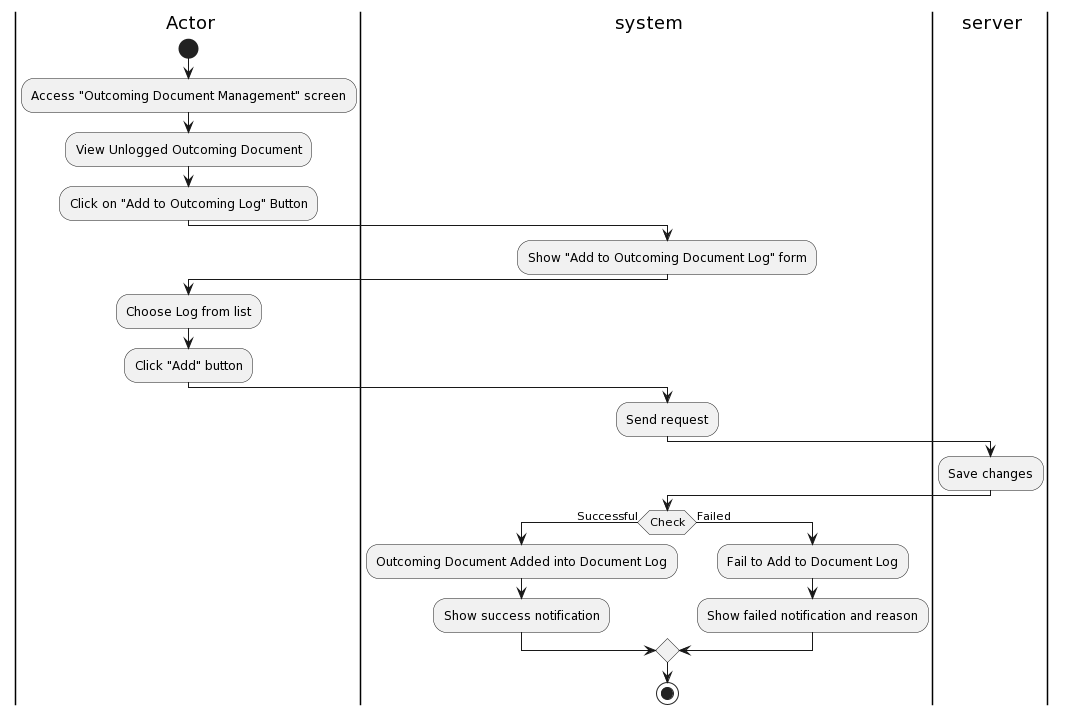

The diagram above was rendered by PlantUML. Its source (embedded in the PNG):
@startuml
|a| Actor
|sys| system
|ser| server
|a|
start
:Access "Outcoming Document Management" screen;
:View Unlogged Outcoming Document;
:Click on "Add to Outcoming Log" Button;
|sys|
:Show "Add to Outcoming Document Log" form;
|a|
:Choose Log from list;
:Click "Add" button;
|sys|
:Send request;
|ser|
:Save changes;
|sys|
if(Check) then (Successful)
:Outcoming Document Added into Document Log;
:Show success notification;
else (Failed)
:Fail to Add to Document Log;
:Show failed notification and reason;
endif

stop
@enduml